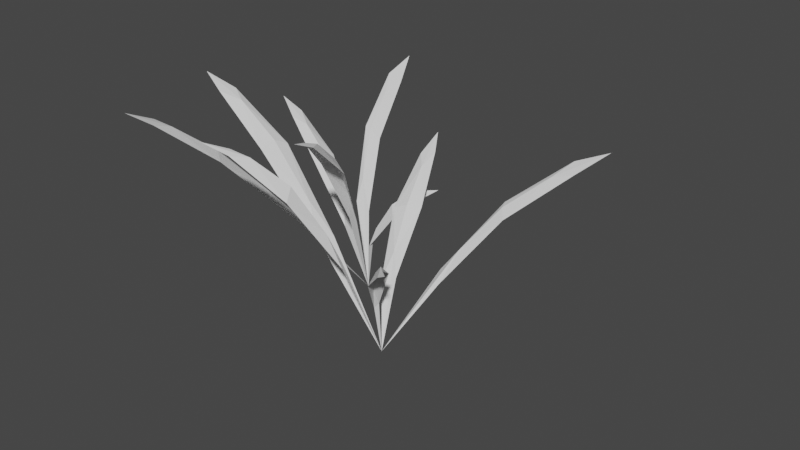 # Source: grass.blend  (saved by Blender 2.82.7; exported with 4.5.12 LTS)
import bpy
from mathutils import Matrix  # noqa: F401  (used for matrix-valued properties, if any)

bpy.ops.wm.read_factory_settings(use_empty=True)
scene = bpy.context.scene
scene.name = 'Scene'

# ---- collections
col_collection = bpy.data.collections.new('Collection'); scene.collection.children.link(col_collection)

# ---- world
world_world = bpy.data.worlds.new('World'); scene.world = world_world
world_world.use_nodes = True; world_world.node_tree.nodes.clear()
_N = world_world.node_tree.nodes; _L = world_world.node_tree.links
n0 = _N.new('ShaderNodeOutputWorld'); n0.name = 'World Output'; n0.location = (300, 300)
n1 = _N.new('ShaderNodeBackground'); n1.name = 'Background'; n1.location = (10, 300)
n1.inputs[0].default_value = (0.05088, 0.05088, 0.05088, 1.0)
_L.new(n1.outputs[0], n0.inputs[0])
n0.is_active_output = True
world_world.color = (0.05088, 0.05088, 0.05088)
world_world.use_sun_shadow = False
world_world.sun_shadow_jitter_overblur = 0.0

# ---- meshes
me_plane = bpy.data.meshes.new('Plane')
me_plane.from_pydata([(0.0, 0.0, 0.0), (0.1724, 0.03793, 0.5372), (-0.8905, 0.2035, 0.9181), (-0.3018, 0.1569, 0.6817), (0.1186, -0.3458, 0.9982), (0.4634, 0.2433, 0.651), (0.2901, -0.8886, 1.133), (0.1952, -0.3232, 0.9729), (0.1872, 0.0828, 0.6054), (-0.294, 0.01573, 0.6578), (-0.3456, -0.6785, 0.9511), (-0.5094, 0.4507, 0.7643), (-0.3308, 0.4717, 0.6835), (-0.4862, -0.5548, 0.9412), (-0.5937, -1.167, 1.199), (-0.5221, 1.255, 1.069)], [], [(0, 4, 7), (7, 4, 6), (0, 1, 8), (1, 5, 8), (2, 9, 3), (0, 3, 9), (10, 0, 13), (13, 14, 10), (11, 12, 0), (12, 11, 15)])
_uv = me_plane.uv_layers.new(name='UVMap')
_uv.uv.foreach_set('vector', [0.0, 0.0, 0.0, 0.0, 0.0, 0.0, 0.0, 0.0, 0.0, 0.0, 0.0, 0.0, 0.0, 0.0, 0.0, 0.0, 0.0, 0.0, 0.0, 0.0, 0.0, 0.0, 0.0, 0.0, 0.0, 0.0, 0.0, 0.0, 0.0, 0.0, 0.0, 0.0, 0.0, 0.0, 0.0, 0.0, 0.0, 0.0, 0.0, 0.0, 0.0, 0.0, 0.0, 0.0, 0.0, 0.0, 0.0, 0.0, 0.0, 0.0, 0.0, 0.0, 0.0, 0.0, 0.0, 0.0, 0.0, 0.0, 0.0, 0.0])
me_plane.use_remesh_fix_poles = True
me_plane.use_remesh_preserve_attributes = False
me_plane.use_mirror_vertex_groups = False
me_plane.update()
me_plane_001 = bpy.data.meshes.new('Plane.001')
me_plane_001.from_pydata([(0.0, 0.0, 0.0), (0.1724, 0.03793, 0.5372), (-0.8905, 0.2035, 0.9181), (-0.3018, 0.1569, 0.6817), (0.1186, -0.3458, 0.9982), (0.4634, 0.2433, 0.651), (0.2901, -0.8886, 1.133), (0.1952, -0.3232, 0.9729), (0.1872, 0.0828, 0.6054), (-0.294, 0.01573, 0.6578), (-0.3456, -0.6785, 0.9511), (-0.5094, 0.4507, 0.7643), (-0.3308, 0.4717, 0.6835), (-0.4862, -0.5548, 0.9412), (-0.5937, -1.167, 1.199), (-0.5221, 1.255, 1.069)], [], [(0, 4, 7), (7, 4, 6), (0, 1, 8), (1, 5, 8), (2, 9, 3), (0, 3, 9), (10, 0, 13), (13, 14, 10), (11, 12, 0), (12, 11, 15)])
_uv = me_plane_001.uv_layers.new(name='UVMap')
_uv.uv.foreach_set('vector', [0.0, 0.0, 0.0, 0.0, 0.0, 0.0, 0.0, 0.0, 0.0, 0.0, 0.0, 0.0, 0.0, 0.0, 0.0, 0.0, 0.0, 0.0, 0.0, 0.0, 0.0, 0.0, 0.0, 0.0, 0.0, 0.0, 0.0, 0.0, 0.0, 0.0, 0.0, 0.0, 0.0, 0.0, 0.0, 0.0, 0.0, 0.0, 0.0, 0.0, 0.0, 0.0, 0.0, 0.0, 0.0, 0.0, 0.0, 0.0, 0.0, 0.0, 0.0, 0.0, 0.0, 0.0, 0.0, 0.0, 0.0, 0.0, 0.0, 0.0])
me_plane_001.use_remesh_fix_poles = True
me_plane_001.use_remesh_preserve_attributes = False
me_plane_001.use_mirror_vertex_groups = False
me_plane_001.update()

# ---- objects
ob_plane = bpy.data.objects.new('Plane', me_plane)
ob_plane_001 = bpy.data.objects.new('Plane.001', me_plane_001)

# ---- transforms, parenting, visibility, modifiers, constraints
ob_plane.location = (-0.2305, 0.1962, 0.07239)
ob_plane.lineart.crease_threshold = 0.0
_m = ob_plane.modifiers.new('Subdivision', 'SUBSURF')
_m.uv_smooth = 'PRESERVE_CORNERS'
_m.render_levels = 1
_m.show_only_control_edges = False
_m = ob_plane.modifiers.new('Displace', 'DISPLACE')
_m.mid_level = 0.5526
_m.strength = 0.1
ob_plane_001.location = (0.2005, -0.1922, 0.07239)
ob_plane_001.rotation_euler = (0.0, -0.0, -1.103)
ob_plane_001.lineart.crease_threshold = 0.0
_m = ob_plane_001.modifiers.new('Subdivision', 'SUBSURF')
_m.uv_smooth = 'PRESERVE_CORNERS'
_m.render_levels = 1
_m.show_only_control_edges = False
_m = ob_plane_001.modifiers.new('Displace', 'DISPLACE')
_m.mid_level = 0.5526
_m.strength = 0.1

# ---- collection membership
col_collection.objects.link(ob_plane)
col_collection.objects.link(ob_plane_001)

# ---- scene / render settings (as saved in the file)
scene.frame_start = 1; scene.frame_end = 250; scene.frame_set(1)
scene.render.engine = 'BLENDER_EEVEE_NEXT'
scene.cycles.use_denoising = False
scene.cycles.samples = 128
scene.cycles.sampling_pattern = 'TABULATED_SOBOL'
scene.cycles.use_adaptive_sampling = False
scene.cycles.use_light_tree = False
scene.view_settings.view_transform = 'Filmic'
bpy.context.view_layer.update()

# ---- added for rendering (the .blend has no active camera and no usable light): camera, sun
cam_auto = bpy.data.cameras.new('AutoCamera')
cam_auto.lens = 50.0
cam_auto.sensor_width = 36.0
cam_auto.clip_end = 1000.0
ob_auto_camera = bpy.data.objects.new('AutoCamera', cam_auto)
scene.collection.objects.link(ob_auto_camera)
ob_auto_camera.location = (3.14879, -3.54269, 3.03788)
ob_auto_camera.rotation_euler = (1.09748, -7.21219e-08, 0.694738)
scene.camera = ob_auto_camera
light_auto_sun = bpy.data.lights.new('AutoSun', 'SUN')
light_auto_sun.energy = 3.0
light_auto_sun.angle = 0.0523599
ob_auto_sun = bpy.data.objects.new('AutoSun', light_auto_sun)
scene.collection.objects.link(ob_auto_sun)
ob_auto_sun.rotation_euler = (0.872665, 0.174533, 0.523599)
bpy.context.view_layer.update()
